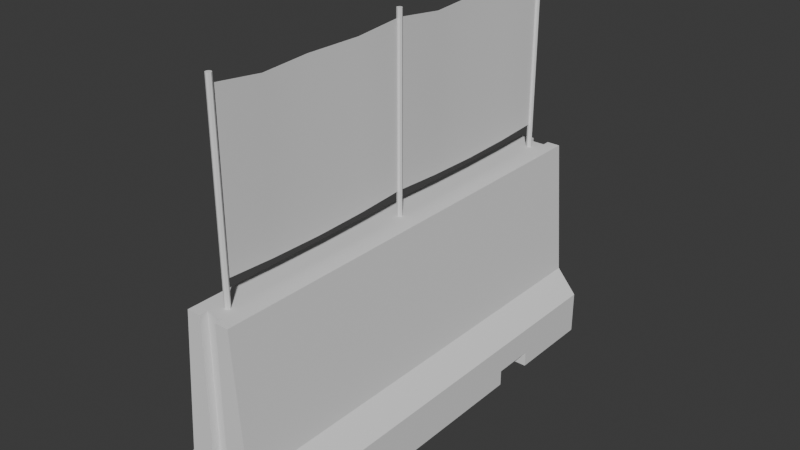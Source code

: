 # Source: barrier5.blend  (saved by Blender 4.2.66; exported with 4.5.12 LTS)
import bpy
from mathutils import Matrix  # noqa: F401  (used for matrix-valued properties, if any)

bpy.ops.wm.read_factory_settings(use_empty=True)
scene = bpy.context.scene
scene.name = 'Scene'

# ---- collections
col_collection = bpy.data.collections.new('Collection'); scene.collection.children.link(col_collection)

# ---- node groups
ng_smooth_by_angle = bpy.data.node_groups.new('Smooth by Angle', 'GeometryNodeTree')
_s = ng_smooth_by_angle.interface.new_socket(name='Mesh', in_out='OUTPUT', socket_type='NodeSocketGeometry')
_s = ng_smooth_by_angle.interface.new_socket(name='Mesh', in_out='INPUT', socket_type='NodeSocketGeometry')
_s = ng_smooth_by_angle.interface.new_socket(name='Angle', in_out='INPUT', socket_type='NodeSocketFloat')
_s.subtype = 'ANGLE'
_s.default_value = 0.5236
_s.min_value = 0.0
_s.max_value = 3.142
_s.description = 'Maximum face angle for smooth edges'
_s = ng_smooth_by_angle.interface.new_socket(name='Ignore Sharpness', in_out='INPUT', socket_type='NodeSocketBool')
_s.force_non_field = True
ng_smooth_by_angle.description = 'Set the sharpness of mesh edges based on the angle between the neighboring faces'
ng_smooth_by_angle.is_modifier = True
_N = ng_smooth_by_angle.nodes; _L = ng_smooth_by_angle.links
n0 = _N.new('GeometryNodeSetShadeSmooth'); n0.name = 'Set Shade Smooth'; n0.location = (120, -80)
n0.domain = 'EDGE'
n1 = _N.new('GeometryNodeSetShadeSmooth'); n1.name = 'Set Shade Smooth.001'; n1.location = (300, -80)
n2 = _N.new('NodeGroupOutput'); n2.name = 'Group Output'; n2.location = (480, -80)
n3 = _N.new('GeometryNodeInputMeshEdgeAngle'); n3.name = 'Edge Angle'; n3.location = (-440, -240)
n4 = _N.new('NodeGroupInput'); n4.name = 'Group Input'; n4.location = (-80, -80)
n5 = _N.new('GeometryNodeInputEdgeSmooth'); n5.name = 'Is Edge Smooth'; n5.location = (-260, -120)
n6 = _N.new('GeometryNodeInputShadeSmooth'); n6.name = 'Is Shade Smooth'; n6.location = (-440, -397)
n7 = _N.new('FunctionNodeCompare'); n7.name = 'Compare'; n7.location = (-260, -260)
n7.operation = 'LESS_EQUAL'
n7.inputs[6].default_value = (0.0, 0.0, 0.0, 0.0)
n7.inputs[7].default_value = (0.0, 0.0, 0.0, 0.0)
n8 = _N.new('FunctionNodeBooleanMath'); n8.name = 'Boolean Math.001'; n8.location = (-80, -260)
n9 = _N.new('NodeGroupInput'); n9.name = 'Group Input.001'; n9.location = (-440, -329)
n10 = _N.new('NodeGroupInput'); n10.name = 'Group Input.002'; n10.location = (-259, -189)
n11 = _N.new('FunctionNodeBooleanMath'); n11.name = 'Boolean Math'; n11.location = (-80, -149)
n11.operation = 'OR'
n12 = _N.new('FunctionNodeBooleanMath'); n12.name = 'Boolean Math.002'; n12.location = (-260, -380)
n12.operation = 'OR'
n13 = _N.new('NodeGroupInput'); n13.name = 'Group Input.003'; n13.location = (-440, -460)
_L.new(n3.outputs[0], n7.inputs[0])
_L.new(n1.outputs[0], n2.inputs[0])
_L.new(n9.outputs[1], n7.inputs[1])
_L.new(n7.outputs[0], n8.inputs[0])
_L.new(n4.outputs[0], n0.inputs[0])
_L.new(n0.outputs[0], n1.inputs[0])
_L.new(n8.outputs[0], n0.inputs[2])
_L.new(n10.outputs[2], n11.inputs[1])
_L.new(n5.outputs[0], n11.inputs[0])
_L.new(n11.outputs[0], n0.inputs[1])
_L.new(n13.outputs[2], n12.inputs[1])
_L.new(n6.outputs[0], n12.inputs[0])
_L.new(n12.outputs[0], n8.inputs[1])
n2.is_active_output = True

# ---- world
world_world = bpy.data.worlds.new('World'); scene.world = world_world
world_world.use_nodes = True; world_world.node_tree.nodes.clear()
_N = world_world.node_tree.nodes; _L = world_world.node_tree.links
n0 = _N.new('ShaderNodeOutputWorld'); n0.name = 'World Output'; n0.location = (300, 300)
n1 = _N.new('ShaderNodeBackground'); n1.name = 'Background'; n1.location = (10, 300)
n1.inputs[0].default_value = (0.05088, 0.05088, 0.05088, 1.0)
_L.new(n1.outputs[0], n0.inputs[0])
n0.is_active_output = True
world_world.color = (0.05088, 0.05088, 0.05088)
world_world.sun_shadow_jitter_overblur = 0.0

# ---- meshes
me_plane_013 = bpy.data.meshes.new('Plane.013')
me_plane_013.from_pydata([(-1.448e-08, -0.1917, 0.1917), (1.448e-08, -0.1917, -0.1917), (-1.448e-08, 0.3076, 0.1917), (1.448e-08, 0.3076, -0.1917), (-1.448e-08, 0.1842, 0.1771), (0.01246, 0.05613, 0.1778), (-1.448e-08, -0.07158, 0.1818), (1.448e-08, -0.0717, -0.1981), (1.448e-08, 0.05637, -0.2005), (1.448e-08, 0.1837, -0.198), (-1.765e-07, 0.3135, 0.1917), (-1.476e-07, 0.3135, -0.1917), (1.49e-07, 0.8128, 0.1917), (1.779e-07, 0.8128, -0.1917), (6.845e-08, 0.6894, 0.1771), (0.01246, 0.5614, 0.1778), (-9.825e-08, 0.4336, 0.1818), (-6.938e-08, 0.4335, -0.1981), (1.42e-08, 0.5616, -0.2005), (9.709e-08, 0.6889, -0.198)], [], [(4, 2, 3, 9), (0, 6, 7, 1), (6, 5, 8, 7), (5, 4, 9, 8), (14, 12, 13, 19), (10, 16, 17, 11), (16, 15, 18, 17), (15, 14, 19, 18)])
me_plane_013.polygons.foreach_set('use_smooth', [True] * 8)
_uv = me_plane_013.uv_layers.new(name='UVMap')
_uv.uv.foreach_set('vector', [0.7099, 0.2471, 0.7005, 0.3277, 0.9507, 0.3273, 0.9547, 0.2464, 0.7005, 0.0009796, 0.7069, 0.07941, 0.9548, 0.07973, 0.9507, 0.001386, 0.7069, 0.07941, 0.7093, 0.1632, 0.9563, 0.1633, 0.9548, 0.07973, 0.7093, 0.1632, 0.7099, 0.2471, 0.9547, 0.2464, 0.9563, 0.1633, 0.7099, 0.2471, 0.7005, 0.3277, 0.9507, 0.3273, 0.9547, 0.2464, 0.7005, 0.0009796, 0.7069, 0.07941, 0.9548, 0.07973, 0.9507, 0.001386, 0.7069, 0.07941, 0.7093, 0.1632, 0.9563, 0.1633, 0.9548, 0.07973, 0.7093, 0.1632, 0.7099, 0.2471, 0.9547, 0.2464, 0.9563, 0.1633])
me_plane_013.update()
me_plane_013.normals_split_custom_set([tuple(v) for v in zip(*[iter([-0.9997, -0.02357, 0.007979, -1.0, 6.45e-09, -7.634e-08, -1.0, 6.45e-09, -7.634e-08, -0.9997, -0.025, 0.008464, -1.0, -5.157e-09, -7.585e-08, -0.9997, 0.02367, 0.007924, -0.9996, 0.0251, 0.008402, -1.0, -5.157e-09, -7.585e-08, -0.9997, 0.02367, 0.007924, -0.9999, 0.0006957, 0.0165, -0.9999, 0.0001081, 0.0165, -0.9996, 0.0251, 0.008402, -0.9999, 0.0006957, 0.0165, -0.9997, -0.02357, 0.007979, -0.9997, -0.025, 0.008464, -0.9999, 0.0001081, 0.0165, -0.9997, -0.02357, 0.007979, -1.0, 6.59e-07, -7.624e-08, -1.0, 6.59e-07, -7.624e-08, -0.9997, -0.025, 0.008464, -1.0, 6.463e-07, -7.575e-08, -0.9997, 0.02367, 0.007924, -0.9996, 0.0251, 0.008402, -1.0, 6.463e-07, -7.575e-08, -0.9997, 0.02367, 0.007924, -0.9999, 0.0006963, 0.0165, -0.9999, 0.0001088, 0.0165, -0.9996, 0.0251, 0.008402, -0.9999, 0.0006963, 0.0165, -0.9997, -0.02357, 0.007979, -0.9997, -0.025, 0.008464, -0.9999, 0.0001088, 0.0165])] * 3)])
me_cylinder_012 = bpy.data.meshes.new('Cylinder.012')
me_cylinder_012.from_pydata([(0.0, 0.006711, -0.2379), (0.0, 0.006711, 0.2379), (0.004745, 0.004745, -0.2379), (0.004745, 0.004745, 0.2379), (0.006711, 0.0, -0.2379), (0.006711, 0.0, 0.2379), (0.004745, -0.004745, -0.2379), (0.004745, -0.004745, 0.2379), (0.0, -0.006711, -0.2379), (0.0, -0.006711, 0.2379), (-0.004745, -0.004745, -0.2379), (-0.004745, -0.004745, 0.2379), (-0.006711, 0.0, -0.2379), (-0.006711, 0.0, 0.2379), (-0.004745, 0.004745, -0.2379), (-0.004745, 0.004745, 0.2379), (0.006711, 0.5022, -0.2379), (0.006711, 0.5022, 0.2379), (0.004745, 0.4978, -0.2379), (0.004745, 0.4978, 0.2379), (0.0, 0.4959, -0.2379), (0.0, 0.4959, 0.2379), (-0.004745, 0.4978, -0.2379), (-0.004745, 0.4978, 0.2379), (-0.006711, 0.5022, -0.2379), (-0.006711, 0.5022, 0.2379), (0.0, 0.0, 0.2379), (2e-10, 0.5022, 0.2379), (0.0, 0.9977, -0.2379), (0.0, 0.9977, 0.2379), (0.004745, 0.9997, -0.2379), (0.004745, 0.9997, 0.2379), (0.006711, 1.004, -0.2379), (0.006711, 1.004, 0.2379), (0.004745, 1.009, -0.2379), (0.004745, 1.009, 0.2379), (0.0, 1.011, -0.2379), (0.0, 1.011, 0.2379), (-0.004745, 1.009, -0.2379), (-0.004745, 1.009, 0.2379), (-0.006711, 1.004, -0.2379), (-0.006711, 1.004, 0.2379), (-0.004745, 0.9997, -0.2379), (-0.004745, 0.9997, 0.2379), (0.004745, 0.5066, -0.2379), (0.004745, 0.5066, 0.2379), (0.0, 0.5085, -0.2379), (0.0, 0.5085, 0.2379), (-0.004745, 0.5066, -0.2379), (-0.004745, 0.5066, 0.2379), (0.0, 1.004, 0.2379)], [], [(0, 1, 3, 2), (2, 3, 5, 4), (4, 5, 7, 6), (6, 7, 9, 8), (8, 9, 11, 10), (10, 11, 13, 12), (9, 7, 26), (12, 13, 15, 14), (14, 15, 1, 0), (16, 17, 19, 18), (18, 19, 21, 20), (20, 21, 23, 22), (22, 23, 25, 24), (15, 13, 26), (5, 3, 26), (11, 9, 26), (1, 15, 26), (3, 1, 26), (7, 5, 26), (13, 11, 26), (19, 17, 27), (25, 23, 27), (21, 19, 27), (23, 21, 27), (28, 30, 31, 29), (30, 32, 33, 31), (32, 34, 35, 33), (34, 36, 37, 35), (36, 38, 39, 37), (38, 40, 41, 39), (37, 50, 35), (40, 42, 43, 41), (42, 28, 29, 43), (16, 44, 45, 17), (44, 46, 47, 45), (46, 48, 49, 47), (48, 24, 25, 49), (43, 50, 41), (33, 50, 31), (39, 50, 37), (29, 50, 43), (31, 50, 29), (35, 50, 33), (41, 50, 39), (45, 27, 17), (25, 27, 49), (47, 27, 45), (49, 27, 47)])
me_cylinder_012.polygons.foreach_set('use_smooth', [True] * 48)
_uv = me_cylinder_012.uv_layers.new(name='UVMap')
_uv.uv.foreach_set('vector', [0.7474, 0.6675, 0.7474, 0.9781, 0.7441, 0.9781, 0.7441, 0.6675, 0.7441, 0.6675, 0.7441, 0.9781, 0.7407, 0.9781, 0.7407, 0.6675, 0.7407, 0.6675, 0.7407, 0.9781, 0.7374, 0.9781, 0.7374, 0.6675, 0.7374, 0.6675, 0.7374, 0.9781, 0.734, 0.9781, 0.734, 0.6675, 0.734, 0.6675, 0.734, 0.9781, 0.7307, 0.9781, 0.7307, 0.6675, 0.7307, 0.6675, 0.7307, 0.9781, 0.7273, 0.9781, 0.7273, 0.6675, 0.006699, 0.148, 0.00907, 0.1503, 0.005023, 0.152, 0.7541, 0.6675, 0.7541, 0.9781, 0.7508, 0.9781, 0.7508, 0.6675, 0.7508, 0.6675, 0.7508, 0.9781, 0.7474, 0.9781, 0.7474, 0.6675, 0.7185, 0.3311, 0.7185, 0.6417, 0.7154, 0.6417, 0.7154, 0.3311, 0.7154, 0.3311, 0.7154, 0.6417, 0.712, 0.6417, 0.712, 0.3311, 0.712, 0.3311, 0.712, 0.6417, 0.7086, 0.6417, 0.7086, 0.3311, 0.7086, 0.3311, 0.7086, 0.6417, 0.7055, 0.6417, 0.7055, 0.3311, 0.0009766, 0.1537, 0.0009766, 0.1503, 0.005023, 0.152, 0.00907, 0.1537, 0.006699, 0.1561, 0.005023, 0.152, 0.003347, 0.148, 0.006699, 0.148, 0.005023, 0.152, 0.003347, 0.1561, 0.0009766, 0.1537, 0.005023, 0.152, 0.006699, 0.1561, 0.003347, 0.1561, 0.005023, 0.152, 0.00907, 0.1503, 0.00907, 0.1537, 0.005023, 0.152, 0.0009766, 0.1503, 0.003347, 0.148, 0.005023, 0.152, 0.003821, 0.1664, 0.0009766, 0.1677, 0.0009766, 0.1633, 0.0009766, 0.1589, 0.003821, 0.1602, 0.0009766, 0.1633, 0.005104, 0.1633, 0.003821, 0.1664, 0.0009766, 0.1633, 0.003821, 0.1602, 0.005104, 0.1633, 0.0009766, 0.1633, 0.7474, 0.6675, 0.7441, 0.6675, 0.7441, 0.9781, 0.7474, 0.9781, 0.7441, 0.6675, 0.7407, 0.6675, 0.7407, 0.9781, 0.7441, 0.9781, 0.7407, 0.6675, 0.7374, 0.6675, 0.7374, 0.9781, 0.7407, 0.9781, 0.7374, 0.6675, 0.734, 0.6675, 0.734, 0.9781, 0.7374, 0.9781, 0.734, 0.6675, 0.7307, 0.6675, 0.7307, 0.9781, 0.734, 0.9781, 0.7307, 0.6675, 0.7273, 0.6675, 0.7273, 0.9781, 0.7307, 0.9781, 0.006699, 0.148, 0.005023, 0.152, 0.00907, 0.1503, 0.7541, 0.6675, 0.7508, 0.6675, 0.7508, 0.9781, 0.7541, 0.9781, 0.7508, 0.6675, 0.7474, 0.6675, 0.7474, 0.9781, 0.7508, 0.9781, 0.7185, 0.3311, 0.7154, 0.3311, 0.7154, 0.6417, 0.7185, 0.6417, 0.7154, 0.3311, 0.712, 0.3311, 0.712, 0.6417, 0.7154, 0.6417, 0.712, 0.3311, 0.7086, 0.3311, 0.7086, 0.6417, 0.712, 0.6417, 0.7086, 0.3311, 0.7055, 0.3311, 0.7055, 0.6417, 0.7086, 0.6417, 0.0009766, 0.1537, 0.005023, 0.152, 0.0009766, 0.1503, 0.00907, 0.1537, 0.005023, 0.152, 0.006699, 0.1561, 0.003347, 0.148, 0.005023, 0.152, 0.006699, 0.148, 0.003347, 0.1561, 0.005023, 0.152, 0.0009766, 0.1537, 0.006699, 0.1561, 0.005023, 0.152, 0.003347, 0.1561, 0.00907, 0.1503, 0.005023, 0.152, 0.00907, 0.1537, 0.0009766, 0.1503, 0.005023, 0.152, 0.003347, 0.148, 0.003821, 0.1664, 0.0009766, 0.1633, 0.0009766, 0.1677, 0.0009766, 0.1589, 0.0009766, 0.1633, 0.003821, 0.1602, 0.005104, 0.1633, 0.0009766, 0.1633, 0.003821, 0.1664, 0.003821, 0.1602, 0.0009766, 0.1633, 0.005104, 0.1633])
me_cylinder_012.update()
me_cylinder_012.normals_split_custom_set([tuple(v) for v in zip(*[iter([0.0, 1.0, 0.0, 0.0, 0.7764, 0.6302, 0.549, 0.549, 0.6302, 0.7071, 0.7071, 0.0, 0.7071, 0.7071, 0.0, 0.549, 0.549, 0.6302, 0.7764, 0.0, 0.6302, 1.0, 0.0, 0.0, 1.0, 0.0, 0.0, 0.7764, 0.0, 0.6302, 0.549, -0.549, 0.6302, 0.7071, -0.7071, 0.0, 0.7071, -0.7071, 0.0, 0.549, -0.549, 0.6302, 0.0, -0.7764, 0.6302, 0.0, -1.0, 0.0, 0.0, -1.0, 0.0, 0.0, -0.7764, 0.6302, -0.549, -0.549, 0.6302, -0.7071, -0.7071, 0.0, -0.7071, -0.7071, 0.0, -0.549, -0.549, 0.6302, -0.7764, 0.0, 0.6302, -1.0, 0.0, 0.0, 0.0, -0.7764, 0.6302, 0.549, -0.549, 0.6302, 0.0, 3.619e-14, 1.0, -1.0, 0.0, 0.0, -0.7764, 0.0, 0.6302, -0.549, 0.549, 0.6302, -0.7071, 0.7071, 0.0, -0.7071, 0.7071, 0.0, -0.549, 0.549, 0.6302, 0.0, 0.7764, 0.6302, 0.0, 1.0, 0.0, 1.0, 1.29e-06, 0.0, 0.7805, 1.007e-06, 0.6252, 0.539, -0.5559, 0.6328, 0.6961, -0.718, 0.0, 0.6961, -0.718, 0.0, 0.539, -0.5559, 0.6328, 0.0, -0.7764, 0.6302, 0.0, -1.0, 0.0, 0.0, -1.0, 0.0, 0.0, -0.7764, 0.6302, -0.539, -0.5559, 0.6328, -0.6961, -0.718, 0.0, -0.6961, -0.718, 0.0, -0.539, -0.5559, 0.6328, -0.7805, 9.909e-07, 0.6252, -1.0, 1.29e-06, 0.0, -0.549, 0.549, 0.6302, -0.7764, 0.0, 0.6302, 0.0, 3.619e-14, 1.0, 0.7764, 0.0, 0.6302, 0.549, 0.549, 0.6302, 0.0, 3.619e-14, 1.0, -0.549, -0.549, 0.6302, 0.0, -0.7764, 0.6302, 0.0, 3.619e-14, 1.0, 0.0, 0.7764, 0.6302, -0.549, 0.549, 0.6302, 0.0, 3.619e-14, 1.0, 0.549, 0.549, 0.6302, 0.0, 0.7764, 0.6302, 0.0, 3.619e-14, 1.0, 0.549, -0.549, 0.6302, 0.7764, 0.0, 0.6302, 0.0, 3.619e-14, 1.0, -0.7764, 0.0, 0.6302, -0.549, -0.549, 0.6302, 0.0, 3.619e-14, 1.0, 0.539, -0.5559, 0.6328, 0.7805, 1.007e-06, 0.6252, 0.0, 0.0, 1.0, -0.7805, 9.909e-07, 0.6252, -0.539, -0.5559, 0.6328, 0.0, 0.0, 1.0, 0.0, -0.7764, 0.6302, 0.539, -0.5559, 0.6328, 0.0, 0.0, 1.0, -0.539, -0.5559, 0.6328, 0.0, -0.7764, 0.6302, 0.0, 0.0, 1.0, 0.0, -1.0, 0.0, 0.7071, -0.7071, 0.0, 0.549, -0.549, 0.6302, 2.312e-06, -0.7764, 0.6302, 0.7071, -0.7071, 0.0, 1.0, 2.259e-06, 0.0, 0.7764, 1.754e-06, 0.6302, 0.549, -0.549, 0.6302, 1.0, 2.259e-06, 0.0, 0.7071, 0.7071, 0.0, 0.549, 0.549, 0.6303, 0.7764, 1.754e-06, 0.6302, 0.7071, 0.7071, 0.0, 0.0, 1.0, 0.0, 0.0, 0.7764, 0.6302, 0.549, 0.549, 0.6303, 0.0, 1.0, 0.0, -0.7071, 0.7071, 0.0, -0.549, 0.549, 0.6303, 0.0, 0.7764, 0.6302, -0.7071, 0.7071, 0.0, -1.0, 2.259e-06, 0.0, -0.7764, 1.754e-06, 0.6302, -0.549, 0.549, 0.6303, 0.0, 0.7764, 0.6302, 9.139e-07, -3.752e-11, 1.0, 0.549, 0.549, 0.6303, -1.0, 2.259e-06, 0.0, -0.7071, -0.7071, 0.0, -0.549, -0.549, 0.6302, -0.7764, 1.754e-06, 0.6302, -0.7071, -0.7071, 0.0, 0.0, -1.0, 0.0, 2.312e-06, -0.7764, 0.6302, -0.549, -0.549, 0.6302, 1.0, 1.29e-06, 0.0, 0.6961, 0.718, 0.0, 0.539, 0.5559, 0.6328, 0.7805, 1.007e-06, 0.6252, 0.6961, 0.718, 0.0, 0.0, 1.0, 0.0, 0.0, 0.7764, 0.6302, 0.539, 0.5559, 0.6328, 0.0, 1.0, 0.0, -0.6961, 0.718, 0.0, -0.539, 0.5559, 0.6328, 0.0, 0.7764, 0.6302, -0.6961, 0.718, 0.0, -1.0, 1.29e-06, 0.0, -0.7805, 9.909e-07, 0.6252, -0.539, 0.5559, 0.6328, -0.549, -0.549, 0.6302, 9.139e-07, -3.752e-11, 1.0, -0.7764, 1.754e-06, 0.6302, 0.7764, 1.754e-06, 0.6302, 9.139e-07, -3.752e-11, 1.0, 0.549, -0.549, 0.6302, -0.549, 0.549, 0.6303, 9.139e-07, -3.752e-11, 1.0, 0.0, 0.7764, 0.6302, 2.312e-06, -0.7764, 0.6302, 9.139e-07, -3.752e-11, 1.0, -0.549, -0.549, 0.6302, 0.549, -0.549, 0.6302, 9.139e-07, -3.752e-11, 1.0, 2.312e-06, -0.7764, 0.6302, 0.549, 0.549, 0.6303, 9.139e-07, -3.752e-11, 1.0, 0.7764, 1.754e-06, 0.6302, -0.7764, 1.754e-06, 0.6302, 9.139e-07, -3.752e-11, 1.0, -0.549, 0.549, 0.6303, 0.539, 0.5559, 0.6328, 0.0, 0.0, 1.0, 0.7805, 1.007e-06, 0.6252, -0.7805, 9.909e-07, 0.6252, 0.0, 0.0, 1.0, -0.539, 0.5559, 0.6328, 0.0, 0.7764, 0.6302, 0.0, 0.0, 1.0, 0.539, 0.5559, 0.6328, -0.539, 0.5559, 0.6328, 0.0, 0.0, 1.0, 0.0, 0.7764, 0.6302])] * 3)])
me_cube_018 = bpy.data.meshes.new('Cube.018')
me_cube_018.from_pydata([(0.132, -0.5538, 0.0), (0.05454, -0.5538, 0.5104), (0.132, 0.5538, 0.0), (0.05454, 0.5538, 0.5104), (0.132, 0.5538, 0.1084), (0.132, -0.5538, 0.1084), (0.07995, 0.5538, 0.1697), (0.07995, -0.5538, 0.1697), (0.132, -0.3339, 0.0), (0.132, -0.2278, 0.0), (0.132, -0.2278, 0.03898), (0.132, -0.3339, 0.03898), (0.132, 0.2278, 0.03898), (0.132, 0.3339, 0.03898), (0.132, 0.3339, 0.0), (0.132, 0.2278, 0.0), (0.02135, 0.5538, 0.5104), (0.02135, 0.5349, 0.5104), (0.02135, 0.5538, 0.0), (0.02135, 0.5349, 2.98e-08), (0.02135, -0.5349, 0.5104), (0.02135, -0.5349, 0.0), (0.02135, -0.5538, 0.0), (0.02135, -0.5538, 0.5104), (-0.132, -0.5538, 0.0), (-0.05454, -0.5538, 0.5104), (-0.132, 0.5538, 0.0), (-0.05454, 0.5538, 0.5104), (-0.132, 0.5538, 0.1084), (-0.132, -0.5538, 0.1084), (-0.07995, 0.5538, 0.1697), (-0.07995, -0.5538, 0.1697), (-0.132, -0.3339, 0.0), (-0.132, -0.2278, 0.0), (-0.132, -0.2278, 0.03898), (-0.132, -0.3339, 0.03898), (-0.132, 0.2278, 0.03898), (-0.132, 0.3339, 0.03898), (-0.132, 0.3339, 0.0), (-0.132, 0.2278, 0.0), (-0.02135, 0.5538, 0.5104), (-0.02135, 0.5349, 0.5104), (-0.02135, 0.5538, 0.0), (-0.02135, 0.5349, 2.98e-08), (-0.02135, -0.5349, 0.5104), (-0.02135, -0.5349, 0.0), (-0.02135, -0.5538, 0.0), (-0.02135, -0.5538, 0.5104)], [], [(16, 18, 19, 17), (30, 31, 25, 27), (15, 12, 10, 9), (4, 2, 18), (44, 47, 46, 45), (7, 5, 4, 6), (7, 23, 22), (37, 13, 12, 36), (22, 23, 20, 21), (1, 7, 6, 3), (44, 20, 17, 41), (39, 36, 12, 15), (10, 12, 4), (43, 42, 40, 41), (20, 1, 3, 17), (32, 35, 11, 8), (42, 30, 40), (33, 9, 10, 34), (47, 25, 31), (44, 45, 21, 20), (34, 29, 36), (38, 14, 13, 37), (34, 10, 11, 35), (18, 16, 6), (16, 3, 6), (6, 4, 18), (0, 5, 22), (5, 7, 22), (7, 1, 23), (36, 39, 33, 34), (26, 38, 37, 28), (41, 27, 25, 44), (4, 5, 10), (5, 11, 10), (12, 13, 4), (20, 23, 1), (3, 16, 17), (41, 40, 27), (28, 29, 31, 30), (25, 47, 44), (42, 26, 28), (30, 27, 40), (42, 28, 30), (31, 29, 46), (29, 24, 46), (46, 47, 31), (5, 0, 8, 11), (2, 4, 13, 14), (24, 29, 35, 32), (34, 35, 29), (29, 28, 36), (28, 37, 36), (17, 19, 43, 41)])
me_cube_018.polygons.foreach_set('use_smooth', [True] * 53)
_k = set([(0, 5), (1, 3), (1, 7), (1, 23), (2, 4), (3, 6), (3, 16), (4, 5), (4, 6), (4, 18), (5, 7), (6, 7), (8, 11), (9, 10), (10, 11), (10, 34), (11, 35), (12, 13), (12, 15), (12, 36), (13, 14), (13, 37), (16, 17), (16, 18), (17, 19), (17, 41), (20, 21), (20, 23), (20, 44), (22, 23), (24, 29), (25, 27), (25, 31), (25, 47), (26, 28), (27, 30), (27, 40), (28, 29), (28, 30), (29, 31), (29, 46), (30, 31), (32, 35), (33, 34), (34, 35), (36, 37), (36, 39), (37, 38), (40, 41), (40, 42), (41, 43), (44, 45), (44, 47), (46, 47)])
me_cube_018.attributes.new('sharp_edge', 'BOOLEAN', 'EDGE').data.foreach_set('value', [ (min(e.vertices), max(e.vertices)) in _k for e in me_cube_018.edges])
_uv = me_cube_018.uv_layers.new(name='UVMap')
_uv.uv.foreach_set('vector', [0.6837, 0.8522, 0.3506, 0.8522, 0.3506, 0.8398, 0.6837, 0.8398, 0.4738, 0.7239, 0.4738, 0.0009766, 0.6968, 0.0009766, 0.6968, 0.7239, 0.0009766, 0.2138, 0.02642, 0.2138, 0.02642, 0.5111, 0.0009766, 0.5111, 0.4214, 0.9244, 0.3506, 0.9244, 0.3506, 0.8522, 0.8398, 0.331, 0.8522, 0.331, 0.8522, 0.6641, 0.8398, 0.6641, 0.1242, 0.7239, 0.07171, 0.7239, 0.07171, 0.0009766, 0.1242, 0.0009766, 0.7613, 0.5534, 0.7995, 0.331, 0.7995, 0.6641, 0.09565, 0.7273, 0.09565, 0.8996, 0.02642, 0.8996, 0.02642, 0.7273, 0.7995, 0.6641, 0.7995, 0.331, 0.8119, 0.331, 0.8119, 0.6641, 0.3472, 0.7239, 0.1242, 0.7239, 0.1242, 0.0009766, 0.3472, 0.0009766, 0.01336, 0.9774, 0.01336, 0.9495, 0.7115, 0.9495, 0.7115, 0.9774, 0.0009766, 0.7273, 0.02642, 0.7273, 0.02642, 0.8996, 0.0009766, 0.8996, 0.02642, 0.5111, 0.02642, 0.2138, 0.07171, 0.0009766, 0.3506, 0.8119, 0.3506, 0.7996, 0.6837, 0.7996, 0.6837, 0.8119, 0.01336, 0.9495, 0.0009766, 0.9278, 0.7239, 0.9278, 0.7115, 0.9495, 0.2446, 0.8996, 0.2192, 0.8996, 0.2192, 0.7273, 0.2446, 0.7273, 0.3506, 0.7996, 0.4614, 0.7613, 0.6837, 0.7996, 0.1245, 0.8996, 0.1245, 0.7273, 0.15, 0.7273, 0.15, 0.8996, 0.8522, 0.331, 0.8738, 0.331, 0.8904, 0.5534, 0.8398, 0.331, 0.8398, 0.6641, 0.8119, 0.6641, 0.8119, 0.331, 0.3761, 0.2138, 0.4214, 0.0009766, 0.3761, 0.5111, 0.1211, 0.7273, 0.1211, 0.8996, 0.09565, 0.8996, 0.09565, 0.7273, 0.15, 0.8996, 0.15, 0.7273, 0.2192, 0.7273, 0.2192, 0.8996, 0.3506, 0.8522, 0.6837, 0.8522, 0.4614, 0.8904, 0.6837, 0.8522, 0.6837, 0.8738, 0.4614, 0.8904, 0.4614, 0.8904, 0.4214, 0.9244, 0.3506, 0.8522, 0.7273, 0.6641, 0.7273, 0.5934, 0.7995, 0.6641, 0.7273, 0.5934, 0.7613, 0.5534, 0.7995, 0.6641, 0.7613, 0.5534, 0.7779, 0.331, 0.7995, 0.331, 0.3761, 0.5111, 0.3506, 0.5111, 0.3506, 0.2138, 0.3761, 0.2138, 0.3506, 0.7239, 0.3506, 0.5803, 0.3761, 0.5803, 0.4214, 0.7239, 0.7115, 0.9774, 0.7239, 0.999, 0.0009766, 0.999, 0.01336, 0.9774, 0.07171, 0.0009766, 0.07171, 0.7239, 0.02642, 0.5111, 0.07171, 0.7239, 0.02642, 0.5803, 0.02642, 0.5111, 0.02642, 0.2138, 0.02642, 0.1445, 0.07171, 0.0009766, 0.01336, 0.9495, 0.0009766, 0.9495, 0.0009766, 0.9278, 0.7239, 0.9278, 0.7239, 0.9495, 0.7115, 0.9495, 0.7115, 0.9774, 0.7239, 0.9774, 0.7239, 0.999, 0.4214, 0.7239, 0.4214, 0.0009766, 0.4738, 0.0009766, 0.4738, 0.7239, 0.0009766, 0.999, 0.0009766, 0.9774, 0.01336, 0.9774, 0.3506, 0.7996, 0.3506, 0.7273, 0.4214, 0.7273, 0.4614, 0.7613, 0.6837, 0.7779, 0.6837, 0.7996, 0.3506, 0.7996, 0.4214, 0.7273, 0.4614, 0.7613, 0.8904, 0.5534, 0.9244, 0.5934, 0.8522, 0.6641, 0.9244, 0.5934, 0.9244, 0.6641, 0.8522, 0.6641, 0.8522, 0.6641, 0.8522, 0.331, 0.8904, 0.5534, 0.07171, 0.7239, 0.0009768, 0.7239, 0.0009767, 0.5803, 0.02642, 0.5803, 0.0009766, 0.0009766, 0.07171, 0.0009766, 0.02642, 0.1445, 0.0009766, 0.1445, 0.3506, 0.0009766, 0.4214, 0.0009766, 0.3761, 0.1445, 0.3506, 0.1445, 0.3761, 0.2138, 0.3761, 0.1445, 0.4214, 0.0009766, 0.4214, 0.0009766, 0.4214, 0.7239, 0.3761, 0.5111, 0.4214, 0.7239, 0.3761, 0.5803, 0.3761, 0.5111, 0.6837, 0.8398, 0.3506, 0.8398, 0.3506, 0.8119, 0.6837, 0.8119])
me_cube_018.update()
me_cube_018.normals_split_custom_set([tuple(v) for v in zip(*[iter([-1.0, -4.809e-07, -8.029e-08, -1.0, -4.809e-07, -8.029e-08, -1.0, -4.809e-07, -8.029e-08, -1.0, -4.809e-07, -8.029e-08, -0.9972, 0.0, 0.07436, -0.9972, 0.0, 0.07436, -0.9972, 0.0, 0.07436, -0.9972, 0.0, 0.07436, 1.0, -5.244e-08, -3.822e-07, 1.0, -9.08e-08, 6.845e-07, 1.0, -1.969e-08, -2.429e-07, 1.0, -5.244e-08, -3.822e-07, 0.0, 1.0, 0.0, 0.0, 1.0, 0.0, 0.0, 1.0, 0.0, 1.0, -9.618e-08, -8.394e-08, 1.0, -9.618e-08, -8.394e-08, 1.0, -9.618e-08, -8.394e-08, 1.0, -9.618e-08, -8.394e-08, 0.7622, 0.0, 0.6474, 0.7622, 0.0, 0.6474, 0.7622, 0.0, 0.6474, 0.7622, 0.0, 0.6474, 2.366e-07, -1.0, -2.265e-07, 3.666e-08, -1.0, -9.56e-09, 7.157e-08, -1.0, -1.955e-07, 0.0, 0.0, -1.0, 0.0, 0.0, -1.0, 0.0, 0.0, -1.0, 0.0, 0.0, -1.0, -1.0, -9.618e-08, -8.394e-08, -1.0, -9.618e-08, -8.394e-08, -1.0, -9.618e-08, -8.394e-08, -1.0, -9.618e-08, -8.394e-08, 0.9972, 0.0, 0.07436, 0.9972, 0.0, 0.07436, 0.9972, 0.0, 0.07436, 0.9972, 0.0, 0.07436, -1.143e-07, 0.0, 1.0, 1.143e-07, 0.0, 1.0, 1.143e-07, 0.0, 1.0, -1.143e-07, 0.0, 1.0, 0.0, 1.0, -1.182e-06, 0.0, 1.0, -1.182e-06, 0.0, 1.0, -1.182e-06, 0.0, 1.0, -1.182e-06, 1.0, -1.969e-08, -2.429e-07, 1.0, -9.08e-08, 6.845e-07, 1.0, 6.034e-08, -1.201e-07, 1.0, -5.771e-07, -7.664e-08, 1.0, -5.771e-07, -7.664e-08, 1.0, -5.771e-07, -7.664e-08, 1.0, -5.771e-07, -7.664e-08, 1.143e-07, 0.0, 1.0, 1.725e-07, 0.0, 1.0, 1.725e-07, 0.0, 1.0, 1.143e-07, 0.0, 1.0, 0.0, 1.0, 4.834e-07, 0.0, 1.0, 4.834e-07, 0.0, 1.0, 4.834e-07, 0.0, 1.0, 4.834e-07, -7.157e-08, 1.0, -5.273e-08, -2.366e-07, 1.0, -1.827e-07, -3.666e-08, 1.0, -3.207e-07, 0.0, -1.0, 3.619e-07, 0.0, -1.0, 3.619e-07, 0.0, -1.0, 3.619e-07, 0.0, -1.0, 3.619e-07, -3.666e-08, -1.0, -3.207e-07, 0.0, -1.0, -3.294e-07, -2.366e-07, -1.0, -1.827e-07, 0.0, -1.0, -6.555e-08, 0.0, -1.0, -6.555e-08, 0.0, -1.0, -6.555e-08, 0.0, -1.0, -6.555e-08, -1.0, -9.08e-08, -6.53e-07, -1.0, 6.034e-08, 4.069e-08, -1.0, -1.969e-08, 2.743e-07, 0.0, -1.0, 1.448e-06, 0.0, -1.0, 1.448e-06, 0.0, -1.0, 1.448e-06, 0.0, -1.0, 1.448e-06, 0.0, 0.0, -1.0, 0.0, 0.0, -1.0, 0.0, 0.0, -1.0, 0.0, 0.0, -1.0, 1.413e-07, 1.0, -1.041e-07, 3.666e-08, 1.0, -1.738e-07, 2.366e-07, 1.0, -1.785e-07, 3.666e-08, 1.0, -1.738e-07, 0.0, 1.0, -1.647e-07, 2.366e-07, 1.0, -1.785e-07, 2.366e-07, 1.0, -1.785e-07, 0.0, 1.0, 0.0, 1.413e-07, 1.0, -1.041e-07, 0.0, -1.0, 0.0, 0.0, -1.0, -4.038e-07, 7.157e-08, -1.0, -1.955e-07, 0.0, -1.0, -4.038e-07, 2.366e-07, -1.0, -2.265e-07, 7.157e-08, -1.0, -1.955e-07, 2.366e-07, -1.0, -2.265e-07, 0.0, -1.0, 0.0, 3.666e-08, -1.0, -9.56e-09, -1.0, -1.969e-08, 2.743e-07, -1.0, -5.244e-08, -3.822e-07, -1.0, -5.244e-08, -3.822e-07, -1.0, -9.08e-08, -6.53e-07, -1.0, 5.746e-08, -3.034e-07, -1.0, 5.746e-08, -3.034e-07, -1.0, 2.288e-08, 2.669e-07, -1.0, 4.628e-08, -1.19e-07, -1.143e-07, 0.0, 1.0, -1.725e-07, 0.0, 1.0, -1.725e-07, 0.0, 1.0, -1.143e-07, 0.0, 1.0, 1.0, 6.034e-08, -1.201e-07, 1.0, 6.943e-08, 3.968e-08, 1.0, -1.969e-08, -2.429e-07, 1.0, 6.943e-08, 3.968e-08, 1.0, 3.432e-08, -8.896e-08, 1.0, -1.969e-08, -2.429e-07, 1.0, -9.08e-08, 6.845e-07, 1.0, 3.432e-08, 2.669e-07, 1.0, 6.034e-08, -1.201e-07, 1.143e-07, 0.0, 1.0, 0.0, 0.0, 1.0, 1.725e-07, 0.0, 1.0, 1.725e-07, 0.0, 1.0, 0.0, 0.0, 1.0, 1.143e-07, 0.0, 1.0, -1.143e-07, 0.0, 1.0, 0.0, 0.0, 1.0, -1.725e-07, 0.0, 1.0, -0.7622, 0.0, 0.6474, -0.7622, 0.0, 0.6474, -0.7622, 0.0, 0.6474, -0.7622, 0.0, 0.6474, -1.725e-07, 0.0, 1.0, 0.0, 0.0, 1.0, -1.143e-07, 0.0, 1.0, -7.157e-08, 1.0, -5.273e-08, 0.0, 1.0, 0.0, 0.0, 1.0, 0.0, -2.366e-07, 1.0, -1.827e-07, 0.0, 1.0, -3.294e-07, -3.666e-08, 1.0, -3.207e-07, -7.157e-08, 1.0, -5.273e-08, 0.0, 1.0, 0.0, -2.366e-07, 1.0, -1.827e-07, -2.366e-07, -1.0, -1.827e-07, 0.0, -1.0, 0.0, -1.413e-07, -1.0, -1.041e-07, 0.0, -1.0, 0.0, 0.0, -1.0, 0.0, 0.0, -1.0, 0.0, -1.413e-07, -1.0, -1.041e-07, -3.666e-08, -1.0, -3.207e-07, -2.366e-07, -1.0, -1.827e-07, 1.0, 6.943e-08, 3.968e-08, 1.0, 8.619e-08, 1.011e-07, 1.0, 8.619e-08, 1.011e-07, 1.0, 3.432e-08, -8.896e-08, 1.0, 8.619e-08, -3.034e-07, 1.0, 6.034e-08, -1.201e-07, 1.0, 3.432e-08, 2.669e-07, 1.0, 8.619e-08, -3.034e-07, -1.0, 8.619e-08, 1.011e-07, -1.0, 6.034e-08, 4.069e-08, -1.0, 3.432e-08, -8.896e-08, -1.0, 8.619e-08, 1.011e-07, -1.0, -9.08e-08, -6.53e-07, -1.0, 3.432e-08, -8.896e-08, -1.0, 6.034e-08, 4.069e-08, -1.0, 6.034e-08, 4.069e-08, -1.0, 4.628e-08, -1.19e-07, -1.0, -1.969e-08, 2.743e-07, -1.0, 4.628e-08, -1.19e-07, -1.0, 2.288e-08, 2.669e-07, -1.0, -1.969e-08, 2.743e-07, 0.0, 1.0, -5.959e-08, 0.0, 1.0, -5.959e-08, 0.0, 1.0, -5.959e-08, 0.0, 1.0, -5.959e-08])] * 3)])

# ---- objects
ob_plane = bpy.data.objects.new('Plane', me_plane_013)
ob_cylinder_001 = bpy.data.objects.new('Cylinder.001', me_cylinder_012)
ob_cube_005 = bpy.data.objects.new('Cube.005', me_cube_018)

# ---- transforms, parenting, visibility, modifiers, constraints
ob_plane.location = (-2.101e-05, 0.3088, 0.7642)
ob_plane.rotation_euler = (7.55e-08, 3.239e-22, -3.142)
ob_plane.color = (0.8, 0.8, 0.8, 1.0)
_m = ob_plane.modifiers.new('Smooth by Angle', 'NODES')
_m.node_group = ng_smooth_by_angle
_m.use_pin_to_last = True
_m.show_group_selector = False
ob_cylinder_001.location = (-2.103e-05, 0.5015, 0.7385)
ob_cylinder_001.rotation_euler = (7.55e-08, 3.239e-22, -3.142)
ob_cylinder_001.color = (0.8, 0.8, 0.8, 1.0)
_m = ob_cylinder_001.modifiers.new('Smooth by Angle', 'NODES')
_m.node_group = ng_smooth_by_angle
_m.use_pin_to_last = True
_m.show_group_selector = False
ob_cube_005.location = (0.001008, -0.0006673, 0.001645)
ob_cube_005.rotation_euler = (7.55e-08, 3.239e-22, -3.142)
ob_cube_005.color = (0.8, 0.8, 0.8, 1.0)
_m = ob_cube_005.modifiers.new('Smooth by Angle', 'NODES')
_m.node_group = ng_smooth_by_angle
_m.use_pin_to_last = True
_m.show_group_selector = False

# ---- collection membership
col_collection.objects.link(ob_plane)
col_collection.objects.link(ob_cylinder_001)
col_collection.objects.link(ob_cube_005)

# ---- scene / render settings (as saved in the file)
scene.frame_start = 1; scene.frame_end = 250; scene.frame_set(1)
scene.render.engine = 'BLENDER_EEVEE_NEXT'
bpy.context.view_layer.update()

# ---- added for rendering (the .blend has no active camera and no usable light): camera, sun
cam_auto = bpy.data.cameras.new('AutoCamera')
cam_auto.lens = 50.0
cam_auto.sensor_width = 36.0
cam_auto.clip_end = 1000.0
ob_auto_camera = bpy.data.objects.new('AutoCamera', cam_auto)
scene.collection.objects.link(ob_auto_camera)
ob_auto_camera.location = (1.38785, -1.66488, 1.5985)
ob_auto_camera.rotation_euler = (1.09748, -7.21219e-08, 0.694738)
scene.camera = ob_auto_camera
light_auto_sun = bpy.data.lights.new('AutoSun', 'SUN')
light_auto_sun.energy = 3.0
light_auto_sun.angle = 0.0523599
ob_auto_sun = bpy.data.objects.new('AutoSun', light_auto_sun)
scene.collection.objects.link(ob_auto_sun)
ob_auto_sun.rotation_euler = (0.872665, 0.174533, 0.523599)
bpy.context.view_layer.update()

